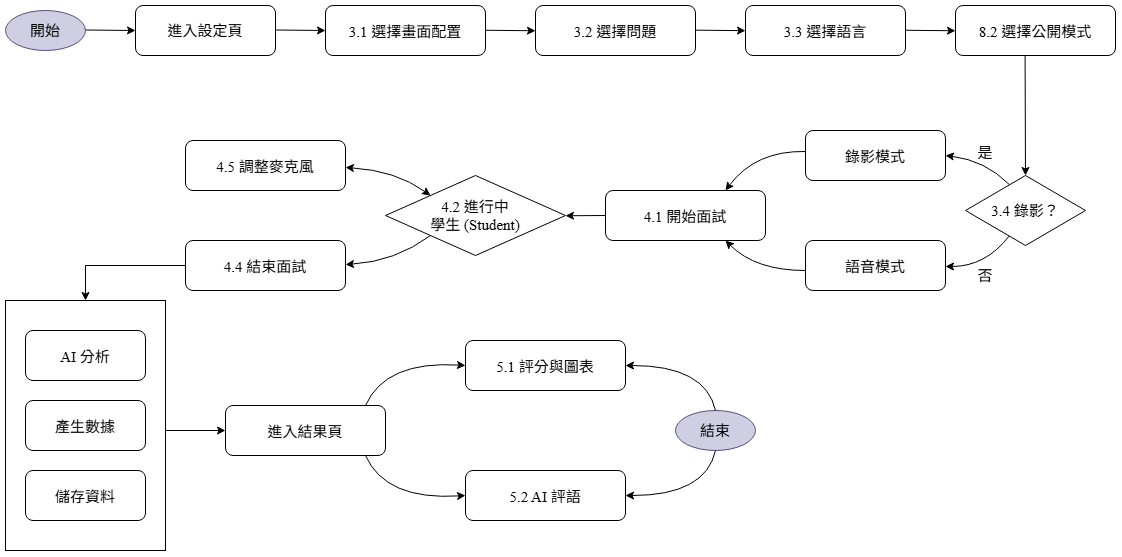

The diagram above was exported from draw.io. Its source (the exported page's mxGraphModel, read from the mxfile embedded in the PNG):
<mxGraphModel dx="2589" dy="1438" grid="1" gridSize="10" guides="1" tooltips="1" connect="1" arrows="1" fold="1" page="1" pageScale="1" pageWidth="827" pageHeight="1169" math="0" shadow="0">
  <root>
    <mxCell id="0" />
    <mxCell id="1" parent="0" />
    <mxCell id="P-YmeeQMgT4_eiSuuTgq-81" parent="1" style="rounded=0;whiteSpace=wrap;html=1;" value="" vertex="1">
      <mxGeometry height="250" width="160" x="140" y="350" as="geometry" />
    </mxCell>
    <mxCell id="start" parent="1" style="ellipse;whiteSpace=wrap;html=1;fontFamily=Times New Roman;fontSize=15;fillColor=#d0cee2;strokeColor=#56517e;" value="開始" vertex="1">
      <mxGeometry height="40" width="80" x="140" y="60" as="geometry" />
    </mxCell>
    <mxCell id="s1" parent="1" style="rounded=1;whiteSpace=wrap;html=1;fontFamily=Times New Roman;fontSize=15;" value="進入設定頁" vertex="1">
      <mxGeometry height="50" width="140" x="270" y="55" as="geometry" />
    </mxCell>
    <mxCell id="s31" parent="1" style="rounded=1;fontFamily=Times New Roman;fontSize=15;" value="3.1 選擇畫面配置" vertex="1">
      <mxGeometry height="50" width="160" x="460" y="55" as="geometry" />
    </mxCell>
    <mxCell id="s32" parent="1" style="rounded=1;fontFamily=Times New Roman;fontSize=15;" value="3.2 選擇問題" vertex="1">
      <mxGeometry height="50" width="160" x="670" y="55" as="geometry" />
    </mxCell>
    <mxCell id="s33" parent="1" style="rounded=1;fontFamily=Times New Roman;fontSize=15;" value="3.3 選擇語言" vertex="1">
      <mxGeometry height="50" width="160" x="880" y="55" as="geometry" />
    </mxCell>
    <mxCell id="d34" parent="1" style="rhombus;whiteSpace=wrap;html=1;fontFamily=Times New Roman;fontSize=15;" value="3.4 錄影？" vertex="1">
      <mxGeometry height="70" width="120" x="1100" y="225" as="geometry" />
    </mxCell>
    <mxCell id="video" parent="1" style="rounded=1;fontFamily=Times New Roman;fontSize=15;" value="錄影模式" vertex="1">
      <mxGeometry height="50" width="140" x="940" y="180" as="geometry" />
    </mxCell>
    <mxCell id="audio" parent="1" style="rounded=1;fontFamily=Times New Roman;fontSize=15;" value="語音模式" vertex="1">
      <mxGeometry height="50" width="140" x="940" y="290" as="geometry" />
    </mxCell>
    <mxCell id="s41" parent="1" style="rounded=1;fontFamily=Times New Roman;fontSize=15;" value="4.1 開始面試" vertex="1">
      <mxGeometry height="50" width="160" x="740" y="240" as="geometry" />
    </mxCell>
    <mxCell id="d42" parent="1" style="rhombus;whiteSpace=wrap;html=1;fontFamily=Times New Roman;fontSize=15;" value="4.2 進行中&#10;學生 (Student)" vertex="1">
      <mxGeometry height="80" width="180" x="520" y="225" as="geometry" />
    </mxCell>
    <mxCell id="s45" parent="1" style="rounded=1;fontFamily=Times New Roman;fontSize=15;" value="4.5 調整麥克風" vertex="1">
      <mxGeometry height="50" width="160" x="320" y="190" as="geometry" />
    </mxCell>
    <mxCell id="s44" parent="1" style="rounded=1;fontFamily=Times New Roman;fontSize=15;" value="4.4 結束面試" vertex="1">
      <mxGeometry height="50" width="160" x="320" y="290" as="geometry" />
    </mxCell>
    <mxCell id="ai1" parent="1" style="rounded=1;fontFamily=Times New Roman;fontSize=15;" value="AI 分析" vertex="1">
      <mxGeometry height="50" width="120" x="160" y="380" as="geometry" />
    </mxCell>
    <mxCell id="ai2" parent="1" style="rounded=1;fontFamily=Times New Roman;fontSize=15;" value="產生數據" vertex="1">
      <mxGeometry height="50" width="120" x="160" y="450" as="geometry" />
    </mxCell>
    <mxCell id="ai3" parent="1" style="rounded=1;fontFamily=Times New Roman;fontSize=15;" value="儲存資料" vertex="1">
      <mxGeometry height="50" width="120" x="160" y="520" as="geometry" />
    </mxCell>
    <mxCell id="result" parent="1" style="rounded=1;fontFamily=Times New Roman;fontSize=15;" value="進入結果頁" vertex="1">
      <mxGeometry height="50" width="160" x="360" y="455" as="geometry" />
    </mxCell>
    <mxCell id="s51" parent="1" style="rounded=1;fontFamily=Times New Roman;fontSize=15;" value="5.1 評分與圖表" vertex="1">
      <mxGeometry height="50" width="160" x="600" y="390" as="geometry" />
    </mxCell>
    <mxCell id="s52" parent="1" style="rounded=1;fontFamily=Times New Roman;fontSize=15;" value="5.2 AI 評語" vertex="1">
      <mxGeometry height="50" width="160" x="600" y="520" as="geometry" />
    </mxCell>
    <mxCell id="end" parent="1" style="ellipse;whiteSpace=wrap;html=1;fontFamily=Times New Roman;fontSize=15;fillColor=#d0cee2;strokeColor=#56517e;" value="結束" vertex="1">
      <mxGeometry height="40" width="80" x="810" y="460" as="geometry" />
    </mxCell>
    <mxCell id="P-YmeeQMgT4_eiSuuTgq-62" parent="1" style="rounded=1;fontFamily=Times New Roman;fontSize=15;" value="8.2 選擇公開模式" vertex="1">
      <mxGeometry height="50" width="160" x="1090" y="55" as="geometry" />
    </mxCell>
    <mxCell id="P-YmeeQMgT4_eiSuuTgq-63" edge="1" parent="1" style="endArrow=classic;html=1;rounded=0;" value="">
      <mxGeometry height="50" relative="1" width="50" as="geometry">
        <mxPoint x="220" y="79.5" as="sourcePoint" />
        <mxPoint x="270" y="80" as="targetPoint" />
      </mxGeometry>
    </mxCell>
    <mxCell id="P-YmeeQMgT4_eiSuuTgq-64" edge="1" parent="1" style="endArrow=classic;html=1;rounded=0;" value="">
      <mxGeometry height="50" relative="1" width="50" as="geometry">
        <mxPoint x="410" y="79.5" as="sourcePoint" />
        <mxPoint x="460" y="80" as="targetPoint" />
      </mxGeometry>
    </mxCell>
    <mxCell id="P-YmeeQMgT4_eiSuuTgq-65" edge="1" parent="1" style="endArrow=classic;html=1;rounded=0;" value="">
      <mxGeometry height="50" relative="1" width="50" as="geometry">
        <mxPoint x="620" y="79.75" as="sourcePoint" />
        <mxPoint x="670" y="80.25" as="targetPoint" />
      </mxGeometry>
    </mxCell>
    <mxCell id="P-YmeeQMgT4_eiSuuTgq-66" edge="1" parent="1" style="endArrow=classic;html=1;rounded=0;" value="">
      <mxGeometry height="50" relative="1" width="50" as="geometry">
        <mxPoint x="830" y="79.66" as="sourcePoint" />
        <mxPoint x="880" y="80.16" as="targetPoint" />
      </mxGeometry>
    </mxCell>
    <mxCell id="P-YmeeQMgT4_eiSuuTgq-68" edge="1" parent="1" style="endArrow=classic;html=1;rounded=0;" value="">
      <mxGeometry height="50" relative="1" width="50" as="geometry">
        <mxPoint x="1040" y="79.75" as="sourcePoint" />
        <mxPoint x="1090" y="80.25" as="targetPoint" />
      </mxGeometry>
    </mxCell>
    <mxCell id="P-YmeeQMgT4_eiSuuTgq-69" edge="1" parent="1" source="P-YmeeQMgT4_eiSuuTgq-62" style="endArrow=classic;html=1;rounded=0;entryX=0.5;entryY=0;entryDx=0;entryDy=0;exitX=0.435;exitY=1.011;exitDx=0;exitDy=0;exitPerimeter=0;" target="d34" value="">
      <mxGeometry height="50" relative="1" width="50" as="geometry">
        <mxPoint x="1160" y="110" as="sourcePoint" />
        <mxPoint x="1185" y="180.5" as="targetPoint" />
      </mxGeometry>
    </mxCell>
    <mxCell id="P-YmeeQMgT4_eiSuuTgq-70" edge="1" parent="1" source="d34" style="curved=1;endArrow=classic;html=1;rounded=0;entryX=1;entryY=0.5;entryDx=0;entryDy=0;exitX=0.365;exitY=0.129;exitDx=0;exitDy=0;exitPerimeter=0;" target="video" value="">
      <mxGeometry height="50" relative="1" width="50" as="geometry">
        <Array as="points">
          <mxPoint x="1120" y="210" />
        </Array>
        <mxPoint x="1143" y="238" as="sourcePoint" />
        <mxPoint x="1150" y="190" as="targetPoint" />
      </mxGeometry>
    </mxCell>
    <mxCell id="P-YmeeQMgT4_eiSuuTgq-71" edge="1" parent="1" source="d34" style="curved=1;endArrow=classic;html=1;rounded=0;entryX=1;entryY=0.5;entryDx=0;entryDy=0;exitX=0.364;exitY=0.865;exitDx=0;exitDy=0;exitPerimeter=0;" value="">
      <mxGeometry height="50" relative="1" width="50" as="geometry">
        <Array as="points">
          <mxPoint x="1120" y="316" />
        </Array>
        <mxPoint x="1144" y="282" as="sourcePoint" />
        <mxPoint x="1080" y="316" as="targetPoint" />
      </mxGeometry>
    </mxCell>
    <mxCell id="P-YmeeQMgT4_eiSuuTgq-72" edge="1" parent="1" style="curved=1;endArrow=classic;html=1;rounded=0;entryX=0.75;entryY=0;entryDx=0;entryDy=0;exitX=0.365;exitY=0.129;exitDx=0;exitDy=0;exitPerimeter=0;" target="s41" value="">
      <mxGeometry height="50" relative="1" width="50" as="geometry">
        <Array as="points">
          <mxPoint x="890" y="200" />
        </Array>
        <mxPoint x="940" y="201" as="sourcePoint" />
        <mxPoint x="876" y="230" as="targetPoint" />
      </mxGeometry>
    </mxCell>
    <mxCell id="P-YmeeQMgT4_eiSuuTgq-73" edge="1" parent="1" style="curved=1;endArrow=classic;html=1;rounded=0;entryX=0.75;entryY=1;entryDx=0;entryDy=0;" target="s41" value="">
      <mxGeometry height="50" relative="1" width="50" as="geometry">
        <Array as="points">
          <mxPoint x="890" y="320" />
        </Array>
        <mxPoint x="940" y="320" as="sourcePoint" />
        <mxPoint x="860" y="280" as="targetPoint" />
      </mxGeometry>
    </mxCell>
    <mxCell id="P-YmeeQMgT4_eiSuuTgq-74" parent="1" style="text;html=1;whiteSpace=wrap;strokeColor=none;fillColor=none;align=center;verticalAlign=middle;rounded=0;fontSize=15;" value="&lt;font&gt;是&lt;/font&gt;" vertex="1">
      <mxGeometry height="30" width="60" x="1090" y="187" as="geometry" />
    </mxCell>
    <mxCell id="P-YmeeQMgT4_eiSuuTgq-76" parent="1" style="text;html=1;whiteSpace=wrap;strokeColor=none;fillColor=none;align=center;verticalAlign=middle;rounded=0;fontSize=15;" value="&lt;font&gt;否&lt;/font&gt;" vertex="1">
      <mxGeometry height="30" width="60" x="1090" y="310" as="geometry" />
    </mxCell>
    <mxCell id="P-YmeeQMgT4_eiSuuTgq-77" edge="1" parent="1" style="endArrow=classic;html=1;rounded=0;" value="">
      <mxGeometry height="50" relative="1" width="50" as="geometry">
        <mxPoint x="740" y="265" as="sourcePoint" />
        <mxPoint x="700" y="265.25" as="targetPoint" />
      </mxGeometry>
    </mxCell>
    <mxCell id="P-YmeeQMgT4_eiSuuTgq-78" edge="1" parent="1" source="d42" style="curved=1;endArrow=classic;html=1;rounded=0;entryX=1;entryY=0.5;entryDx=0;entryDy=0;exitX=0;exitY=0;exitDx=0;exitDy=0;startArrow=classic;startFill=1;" value="">
      <mxGeometry height="50" relative="1" width="50" as="geometry">
        <Array as="points">
          <mxPoint x="530" y="220" />
        </Array>
        <mxPoint x="544" y="246" as="sourcePoint" />
        <mxPoint x="480" y="217" as="targetPoint" />
      </mxGeometry>
    </mxCell>
    <mxCell id="P-YmeeQMgT4_eiSuuTgq-79" edge="1" parent="1" style="curved=1;endArrow=none;html=1;rounded=0;entryX=0;entryY=1;entryDx=0;entryDy=0;exitX=0;exitY=0;exitDx=0;exitDy=0;startArrow=classic;startFill=1;endFill=0;" target="d42" value="">
      <mxGeometry height="50" relative="1" width="50" as="geometry">
        <Array as="points">
          <mxPoint x="530" y="311" />
        </Array>
        <mxPoint x="480" y="314" as="sourcePoint" />
        <mxPoint x="565" y="286" as="targetPoint" />
      </mxGeometry>
    </mxCell>
    <mxCell id="P-YmeeQMgT4_eiSuuTgq-82" edge="1" parent="1" source="s44" style="endArrow=classic;html=1;rounded=0;exitX=0;exitY=0.5;exitDx=0;exitDy=0;entryX=0.5;entryY=0;entryDx=0;entryDy=0;" target="P-YmeeQMgT4_eiSuuTgq-81" value="">
      <mxGeometry height="50" relative="1" width="50" as="geometry">
        <Array as="points">
          <mxPoint x="220" y="315" />
        </Array>
        <mxPoint x="260" y="300" as="sourcePoint" />
        <mxPoint x="220" y="350" as="targetPoint" />
      </mxGeometry>
    </mxCell>
    <mxCell id="P-YmeeQMgT4_eiSuuTgq-83" edge="1" parent="1" style="endArrow=classic;html=1;rounded=0;entryX=0;entryY=0.5;entryDx=0;entryDy=0;" target="result" value="">
      <mxGeometry height="50" relative="1" width="50" as="geometry">
        <mxPoint x="300" y="480" as="sourcePoint" />
        <mxPoint x="350" y="480.5" as="targetPoint" />
      </mxGeometry>
    </mxCell>
    <mxCell id="P-YmeeQMgT4_eiSuuTgq-94" edge="1" parent="1" style="curved=1;endArrow=classic;html=1;rounded=0;entryX=0;entryY=0.5;entryDx=0;entryDy=0;exitX=0;exitY=0.5;exitDx=0;exitDy=0;" target="s51" value="">
      <mxGeometry height="50" relative="1" width="50" as="geometry">
        <Array as="points">
          <mxPoint x="520" y="410" />
        </Array>
        <mxPoint x="500" y="455" as="sourcePoint" />
        <mxPoint x="580" y="416" as="targetPoint" />
      </mxGeometry>
    </mxCell>
    <mxCell id="P-YmeeQMgT4_eiSuuTgq-96" edge="1" parent="1" style="curved=1;endArrow=classic;html=1;rounded=0;entryX=0;entryY=0.5;entryDx=0;entryDy=0;" target="s52" value="">
      <mxGeometry height="50" relative="1" width="50" as="geometry">
        <Array as="points">
          <mxPoint x="520" y="550" />
        </Array>
        <mxPoint x="500" y="505" as="sourcePoint" />
        <mxPoint x="580" y="545" as="targetPoint" />
      </mxGeometry>
    </mxCell>
    <mxCell id="P-YmeeQMgT4_eiSuuTgq-97" edge="1" parent="1" source="end" style="curved=1;endArrow=classic;html=1;rounded=0;entryX=0;entryY=0.5;entryDx=0;entryDy=0;exitX=0.5;exitY=0;exitDx=0;exitDy=0;" value="">
      <mxGeometry height="50" relative="1" width="50" as="geometry">
        <Array as="points">
          <mxPoint x="840" y="415" />
        </Array>
        <mxPoint x="840.0000000000005" y="455" as="sourcePoint" />
        <mxPoint x="760.0000000000005" y="415" as="targetPoint" />
      </mxGeometry>
    </mxCell>
    <mxCell id="P-YmeeQMgT4_eiSuuTgq-98" edge="1" parent="1" source="end" style="curved=1;endArrow=classic;html=1;rounded=0;entryX=0.75;entryY=0;entryDx=0;entryDy=0;exitX=0.5;exitY=1;exitDx=0;exitDy=0;" value="">
      <mxGeometry height="50" relative="1" width="50" as="geometry">
        <Array as="points">
          <mxPoint x="840" y="545" />
        </Array>
        <mxPoint x="840.0000000000005" y="505" as="sourcePoint" />
        <mxPoint x="760.0000000000005" y="545" as="targetPoint" />
      </mxGeometry>
    </mxCell>
  </root>
</mxGraphModel>